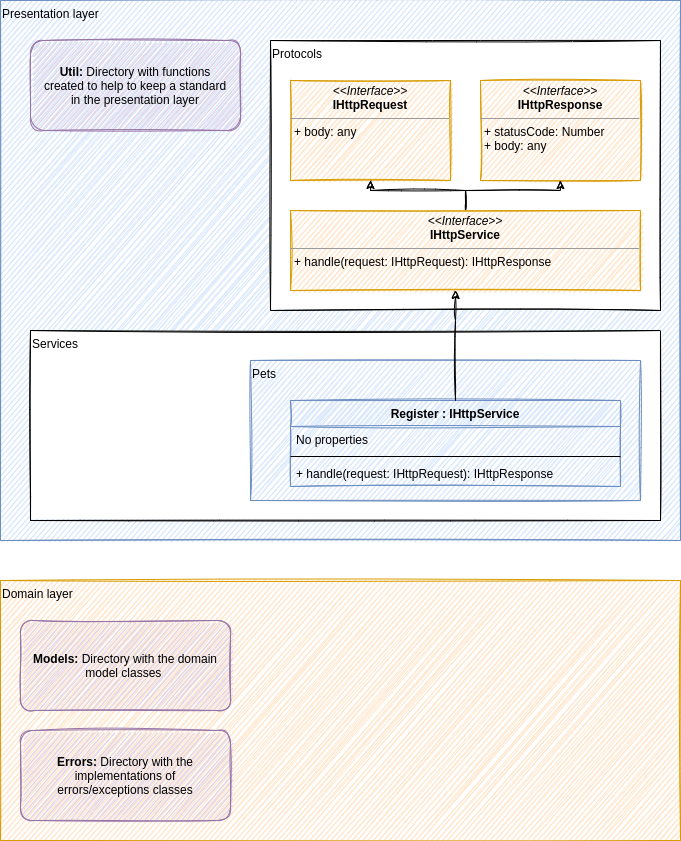

The diagram above was exported from draw.io. Its source (the exported page's mxGraphModel, read from the mxfile embedded in the PNG):
<mxGraphModel dx="1725" dy="1636" grid="1" gridSize="10" guides="1" tooltips="1" connect="1" arrows="1" fold="1" page="1" pageScale="1" pageWidth="850" pageHeight="1100" math="0" shadow="0">
  <root>
    <mxCell id="0" />
    <mxCell id="1" parent="0" />
    <mxCell id="xdK74ImFi4VyVFichfAT-1" value="Presentation layer" style="whiteSpace=wrap;html=1;align=left;verticalAlign=top;sketch=1;fillColor=#dae8fc;strokeColor=#6c8ebf;" vertex="1" parent="1">
      <mxGeometry x="-10" y="-150" width="680" height="540" as="geometry" />
    </mxCell>
    <mxCell id="xdK74ImFi4VyVFichfAT-3" value="Services" style="rounded=0;whiteSpace=wrap;html=1;sketch=1;align=left;verticalAlign=top;" vertex="1" parent="1">
      <mxGeometry x="20" y="180" width="630" height="190" as="geometry" />
    </mxCell>
    <mxCell id="xdK74ImFi4VyVFichfAT-4" value="Pets" style="rounded=0;whiteSpace=wrap;html=1;sketch=1;align=left;verticalAlign=top;fillColor=#dae8fc;strokeColor=#6c8ebf;" vertex="1" parent="1">
      <mxGeometry x="240" y="210" width="390" height="140" as="geometry" />
    </mxCell>
    <mxCell id="xdK74ImFi4VyVFichfAT-5" value="Register : IHttpService" style="swimlane;fontStyle=1;align=center;verticalAlign=top;childLayout=stackLayout;horizontal=1;startSize=26;horizontalStack=0;resizeParent=1;resizeParentMax=0;resizeLast=0;collapsible=1;marginBottom=0;sketch=1;fillColor=#dae8fc;strokeColor=#6c8ebf;" vertex="1" parent="1">
      <mxGeometry x="280" y="250" width="330" height="86" as="geometry" />
    </mxCell>
    <mxCell id="xdK74ImFi4VyVFichfAT-6" value="No properties" style="text;strokeColor=none;fillColor=none;align=left;verticalAlign=top;spacingLeft=4;spacingRight=4;overflow=hidden;rotatable=0;points=[[0,0.5],[1,0.5]];portConstraint=eastwest;" vertex="1" parent="xdK74ImFi4VyVFichfAT-5">
      <mxGeometry y="26" width="330" height="26" as="geometry" />
    </mxCell>
    <mxCell id="xdK74ImFi4VyVFichfAT-7" value="" style="line;strokeWidth=1;fillColor=none;align=left;verticalAlign=middle;spacingTop=-1;spacingLeft=3;spacingRight=3;rotatable=0;labelPosition=right;points=[];portConstraint=eastwest;" vertex="1" parent="xdK74ImFi4VyVFichfAT-5">
      <mxGeometry y="52" width="330" height="8" as="geometry" />
    </mxCell>
    <mxCell id="xdK74ImFi4VyVFichfAT-8" value="+ handle(request: IHttpRequest): IHttpResponse" style="text;strokeColor=none;fillColor=none;align=left;verticalAlign=top;spacingLeft=4;spacingRight=4;overflow=hidden;rotatable=0;points=[[0,0.5],[1,0.5]];portConstraint=eastwest;" vertex="1" parent="xdK74ImFi4VyVFichfAT-5">
      <mxGeometry y="60" width="330" height="26" as="geometry" />
    </mxCell>
    <mxCell id="xdK74ImFi4VyVFichfAT-9" value="Protocols" style="rounded=0;whiteSpace=wrap;html=1;sketch=1;align=left;verticalAlign=top;" vertex="1" parent="1">
      <mxGeometry x="260" y="-110" width="390" height="270" as="geometry" />
    </mxCell>
    <mxCell id="xdK74ImFi4VyVFichfAT-11" value="&lt;p style=&quot;margin: 0px ; margin-top: 4px ; text-align: center&quot;&gt;&lt;i&gt;&amp;lt;&amp;lt;Interface&amp;gt;&amp;gt;&lt;/i&gt;&lt;br&gt;&lt;b&gt;IHttpRequest&lt;/b&gt;&lt;/p&gt;&lt;hr size=&quot;1&quot;&gt;&lt;p style=&quot;margin: 0px ; margin-left: 4px&quot;&gt;+ body: any&lt;/p&gt;" style="verticalAlign=top;align=left;overflow=fill;fontSize=12;fontFamily=Helvetica;html=1;sketch=1;fillColor=#ffe6cc;strokeColor=#d79b00;" vertex="1" parent="1">
      <mxGeometry x="280" y="-70" width="160" height="100" as="geometry" />
    </mxCell>
    <mxCell id="xdK74ImFi4VyVFichfAT-13" value="&lt;p style=&quot;margin: 0px ; margin-top: 4px ; text-align: center&quot;&gt;&lt;i&gt;&amp;lt;&amp;lt;Interface&amp;gt;&amp;gt;&lt;/i&gt;&lt;br&gt;&lt;b&gt;IHttpResponse&lt;/b&gt;&lt;/p&gt;&lt;hr size=&quot;1&quot;&gt;&lt;p style=&quot;margin: 0px ; margin-left: 4px&quot;&gt;+ statusCode: Number&lt;/p&gt;&lt;p style=&quot;margin: 0px ; margin-left: 4px&quot;&gt;+ body: any&lt;/p&gt;" style="verticalAlign=top;align=left;overflow=fill;fontSize=12;fontFamily=Helvetica;html=1;sketch=1;fillColor=#ffe6cc;strokeColor=#d79b00;" vertex="1" parent="1">
      <mxGeometry x="470" y="-70" width="160" height="100" as="geometry" />
    </mxCell>
    <mxCell id="xdK74ImFi4VyVFichfAT-20" style="edgeStyle=orthogonalEdgeStyle;rounded=0;sketch=1;orthogonalLoop=1;jettySize=auto;html=1;" edge="1" parent="1" source="xdK74ImFi4VyVFichfAT-19" target="xdK74ImFi4VyVFichfAT-11">
      <mxGeometry relative="1" as="geometry" />
    </mxCell>
    <mxCell id="xdK74ImFi4VyVFichfAT-21" style="edgeStyle=orthogonalEdgeStyle;rounded=0;sketch=1;orthogonalLoop=1;jettySize=auto;html=1;" edge="1" parent="1" source="xdK74ImFi4VyVFichfAT-19" target="xdK74ImFi4VyVFichfAT-13">
      <mxGeometry relative="1" as="geometry" />
    </mxCell>
    <mxCell id="xdK74ImFi4VyVFichfAT-19" value="&lt;p style=&quot;margin: 0px ; margin-top: 4px ; text-align: center&quot;&gt;&lt;i&gt;&amp;lt;&amp;lt;Interface&amp;gt;&amp;gt;&lt;/i&gt;&lt;br&gt;&lt;b&gt;IHttpService&lt;/b&gt;&lt;/p&gt;&lt;hr size=&quot;1&quot;&gt;&lt;p style=&quot;margin: 0px ; margin-left: 4px&quot;&gt;+ handle(request: IHttpRequest): IHttpResponse&lt;br&gt;&lt;/p&gt;" style="verticalAlign=top;align=left;overflow=fill;fontSize=12;fontFamily=Helvetica;html=1;sketch=1;fillColor=#ffe6cc;strokeColor=#d79b00;" vertex="1" parent="1">
      <mxGeometry x="280" y="60" width="350" height="80" as="geometry" />
    </mxCell>
    <mxCell id="xdK74ImFi4VyVFichfAT-22" style="edgeStyle=orthogonalEdgeStyle;rounded=0;sketch=1;orthogonalLoop=1;jettySize=auto;html=1;" edge="1" parent="1" source="xdK74ImFi4VyVFichfAT-5" target="xdK74ImFi4VyVFichfAT-19">
      <mxGeometry relative="1" as="geometry">
        <Array as="points">
          <mxPoint x="445" y="170" />
          <mxPoint x="445" y="170" />
        </Array>
      </mxGeometry>
    </mxCell>
    <mxCell id="xdK74ImFi4VyVFichfAT-23" value="&lt;b&gt;Util:&lt;/b&gt; Directory with functions created to help to keep a standard in the presentation layer" style="rounded=1;whiteSpace=wrap;html=1;sketch=1;align=center;verticalAlign=middle;spacingLeft=8;spacingRight=8;fillColor=#e1d5e7;strokeColor=#9673a6;" vertex="1" parent="1">
      <mxGeometry x="20" y="-110" width="210" height="90" as="geometry" />
    </mxCell>
    <mxCell id="xdK74ImFi4VyVFichfAT-24" value="Domain layer" style="whiteSpace=wrap;html=1;align=left;verticalAlign=top;sketch=1;fillColor=#ffe6cc;strokeColor=#d79b00;" vertex="1" parent="1">
      <mxGeometry x="-10" y="430" width="680" height="260" as="geometry" />
    </mxCell>
    <mxCell id="xdK74ImFi4VyVFichfAT-25" value="&lt;b&gt;Models:&lt;/b&gt; Directory with the domain model classes&amp;nbsp;&lt;span style=&quot;color: rgba(0 , 0 , 0 , 0) ; font-family: monospace ; font-size: 0px&quot;&gt;%3CmxGraphModel%3E%3Croot%3E%3CmxCell%20id%3D%220%22%2F%3E%3CmxCell%20id%3D%221%22%20parent%3D%220%22%2F%3E%3CmxCell%20id%3D%222%22%20value%3D%22%26lt%3Bb%26gt%3BUtil%3A%26lt%3B%2Fb%26gt%3B%20Directory%20with%20functions%20created%20to%20help%20to%20keep%20a%20standard%20in%20the%20presentation%20layer%22%20style%3D%22rounded%3D1%3BwhiteSpace%3Dwrap%3Bhtml%3D1%3Bsketch%3D1%3Balign%3Dcenter%3BverticalAlign%3Dmiddle%3BspacingLeft%3D8%3BspacingRight%3D8%3B%22%20vertex%3D%221%22%20parent%3D%221%22%3E%3CmxGeometry%20x%3D%2210%22%20y%3D%22470%22%20width%3D%22210%22%20height%3D%2290%22%20as%3D%22geometry%22%2F%3E%3C%2FmxCell%3E%3C%2Froot%3E%3C%2FmxGraphModel&lt;/span&gt;" style="rounded=1;whiteSpace=wrap;html=1;sketch=1;align=center;verticalAlign=middle;spacingLeft=8;spacingRight=8;fillColor=#e1d5e7;strokeColor=#9673a6;" vertex="1" parent="1">
      <mxGeometry x="10" y="470" width="210" height="90" as="geometry" />
    </mxCell>
    <mxCell id="xdK74ImFi4VyVFichfAT-26" value="&lt;b&gt;Errors:&lt;/b&gt; Directory with the implementations of errors/exceptions classes" style="rounded=1;whiteSpace=wrap;html=1;sketch=1;align=center;verticalAlign=middle;spacingLeft=8;spacingRight=8;fillColor=#e1d5e7;strokeColor=#9673a6;" vertex="1" parent="1">
      <mxGeometry x="10" y="580" width="210" height="90" as="geometry" />
    </mxCell>
  </root>
</mxGraphModel>